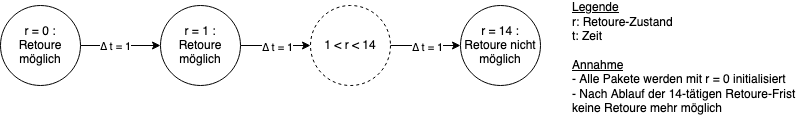

The diagram above was exported from draw.io. Its source (the exported page's mxGraphModel, read from the mxfile embedded in the PNG):
<mxGraphModel dx="582" dy="696" grid="1" gridSize="10" guides="1" tooltips="1" connect="1" arrows="1" fold="1" page="1" pageScale="1" pageWidth="850" pageHeight="1100" math="0" shadow="0">
  <root>
    <mxCell id="0" />
    <mxCell id="1" parent="0" />
    <mxCell id="PDvNUN33dG-sWNq5C2Wj-1" style="edgeStyle=orthogonalEdgeStyle;rounded=0;orthogonalLoop=1;jettySize=auto;html=1;exitX=1;exitY=0.5;exitDx=0;exitDy=0;" edge="1" parent="1" source="PDvNUN33dG-sWNq5C2Wj-3" target="PDvNUN33dG-sWNq5C2Wj-6">
      <mxGeometry relative="1" as="geometry" />
    </mxCell>
    <mxCell id="PDvNUN33dG-sWNq5C2Wj-2" value="∆ t = 1" style="edgeLabel;html=1;align=center;verticalAlign=middle;resizable=0;points=[];" vertex="1" connectable="0" parent="PDvNUN33dG-sWNq5C2Wj-1">
      <mxGeometry x="-0.1422" relative="1" as="geometry">
        <mxPoint as="offset" />
      </mxGeometry>
    </mxCell>
    <mxCell id="PDvNUN33dG-sWNq5C2Wj-3" value="r = 0 : &lt;br&gt;Retoure möglich" style="ellipse;whiteSpace=wrap;html=1;aspect=fixed;" vertex="1" parent="1">
      <mxGeometry y="5" width="80" height="80" as="geometry" />
    </mxCell>
    <mxCell id="PDvNUN33dG-sWNq5C2Wj-4" style="edgeStyle=orthogonalEdgeStyle;rounded=0;orthogonalLoop=1;jettySize=auto;html=1;exitX=1;exitY=0.5;exitDx=0;exitDy=0;entryX=0;entryY=0.5;entryDx=0;entryDy=0;" edge="1" parent="1" source="PDvNUN33dG-sWNq5C2Wj-6" target="PDvNUN33dG-sWNq5C2Wj-10">
      <mxGeometry relative="1" as="geometry" />
    </mxCell>
    <mxCell id="PDvNUN33dG-sWNq5C2Wj-5" value="∆ t = 1" style="edgeLabel;html=1;align=center;verticalAlign=middle;resizable=0;points=[];" vertex="1" connectable="0" parent="PDvNUN33dG-sWNq5C2Wj-4">
      <mxGeometry x="0.0287" y="-1" relative="1" as="geometry">
        <mxPoint as="offset" />
      </mxGeometry>
    </mxCell>
    <mxCell id="PDvNUN33dG-sWNq5C2Wj-6" value="r = 1 : &lt;br&gt;Retoure möglich" style="ellipse;whiteSpace=wrap;html=1;aspect=fixed;" vertex="1" parent="1">
      <mxGeometry x="160" y="5" width="80" height="80" as="geometry" />
    </mxCell>
    <mxCell id="PDvNUN33dG-sWNq5C2Wj-7" value="&lt;div align=&quot;left&quot;&gt;&lt;u&gt;Legende&lt;/u&gt;&lt;/div&gt;&lt;div align=&quot;left&quot;&gt;r: Retoure-Zustand&lt;/div&gt;&lt;div align=&quot;left&quot;&gt;t: Zeit&lt;br&gt;&lt;/div&gt;&lt;div align=&quot;left&quot;&gt;&lt;br&gt;&lt;/div&gt;&lt;div align=&quot;left&quot;&gt;&lt;u&gt;Annahme&lt;/u&gt;&lt;/div&gt;&lt;div align=&quot;left&quot;&gt;- Alle Pakete werden mit r = 0 initialisiert&lt;br&gt;&lt;u&gt;&lt;/u&gt;&lt;/div&gt;&lt;div align=&quot;left&quot;&gt;- Nach Ablauf der 14-tätigen Retoure-Frist &lt;br&gt;keine Retoure mehr möglich&lt;br&gt;&lt;/div&gt;&lt;div align=&quot;left&quot;&gt;&lt;br&gt;&lt;/div&gt;" style="text;html=1;align=left;verticalAlign=middle;resizable=0;points=[];autosize=1;strokeColor=none;" vertex="1" parent="1">
      <mxGeometry x="570" width="240" height="130" as="geometry" />
    </mxCell>
    <mxCell id="PDvNUN33dG-sWNq5C2Wj-8" style="edgeStyle=orthogonalEdgeStyle;rounded=0;orthogonalLoop=1;jettySize=auto;html=1;exitX=1;exitY=0.5;exitDx=0;exitDy=0;entryX=0;entryY=0.5;entryDx=0;entryDy=0;" edge="1" parent="1" source="PDvNUN33dG-sWNq5C2Wj-10" target="PDvNUN33dG-sWNq5C2Wj-11">
      <mxGeometry relative="1" as="geometry" />
    </mxCell>
    <mxCell id="PDvNUN33dG-sWNq5C2Wj-9" value="∆ t = 1" style="edgeLabel;html=1;align=center;verticalAlign=middle;resizable=0;points=[];" vertex="1" connectable="0" parent="PDvNUN33dG-sWNq5C2Wj-8">
      <mxGeometry x="0.0287" y="-1" relative="1" as="geometry">
        <mxPoint as="offset" />
      </mxGeometry>
    </mxCell>
    <mxCell id="PDvNUN33dG-sWNq5C2Wj-10" value="1 &amp;lt; r &amp;lt; 14" style="ellipse;whiteSpace=wrap;html=1;aspect=fixed;dashed=1;" vertex="1" parent="1">
      <mxGeometry x="310" y="5" width="80" height="80" as="geometry" />
    </mxCell>
    <mxCell id="PDvNUN33dG-sWNq5C2Wj-11" value="r = 14 : &lt;br&gt;Retoure nicht möglich" style="ellipse;whiteSpace=wrap;html=1;aspect=fixed;" vertex="1" parent="1">
      <mxGeometry x="460" y="5" width="80" height="80" as="geometry" />
    </mxCell>
  </root>
</mxGraphModel>